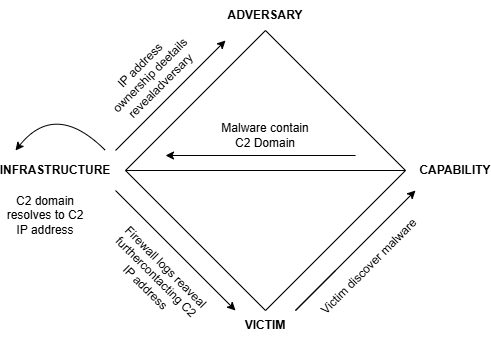

The diagram above was exported from draw.io. Its source (the exported page's mxGraphModel, read from the mxfile embedded in the PNG):
<mxGraphModel dx="1034" dy="636" grid="1" gridSize="10" guides="1" tooltips="1" connect="1" arrows="1" fold="1" page="1" pageScale="1" pageWidth="850" pageHeight="1100" math="0" shadow="0">
  <root>
    <mxCell id="0" />
    <mxCell id="1" parent="0" />
    <mxCell id="LRDxvMuWpdGzZmygmxXQ-1" value="" style="rhombus;whiteSpace=wrap;html=1;" vertex="1" parent="1">
      <mxGeometry x="260" y="120" width="280" height="280" as="geometry" />
    </mxCell>
    <mxCell id="LRDxvMuWpdGzZmygmxXQ-2" value="&lt;b&gt;ADVERSARY&lt;/b&gt;" style="text;html=1;whiteSpace=wrap;strokeColor=none;fillColor=none;align=center;verticalAlign=middle;rounded=0;" vertex="1" parent="1">
      <mxGeometry x="370" y="90" width="60" height="30" as="geometry" />
    </mxCell>
    <mxCell id="LRDxvMuWpdGzZmygmxXQ-3" value="&lt;b&gt;CAPABILITY&lt;/b&gt;" style="text;html=1;whiteSpace=wrap;strokeColor=none;fillColor=none;align=center;verticalAlign=middle;rounded=0;" vertex="1" parent="1">
      <mxGeometry x="560" y="245" width="60" height="30" as="geometry" />
    </mxCell>
    <mxCell id="LRDxvMuWpdGzZmygmxXQ-4" value="&lt;b&gt;VICTIM&lt;/b&gt;" style="text;html=1;whiteSpace=wrap;strokeColor=none;fillColor=none;align=center;verticalAlign=middle;rounded=0;" vertex="1" parent="1">
      <mxGeometry x="370" y="400" width="60" height="30" as="geometry" />
    </mxCell>
    <mxCell id="LRDxvMuWpdGzZmygmxXQ-5" value="&lt;b&gt;INFRASTRUCTURE&lt;/b&gt;" style="text;html=1;whiteSpace=wrap;strokeColor=none;fillColor=none;align=center;verticalAlign=middle;rounded=0;" vertex="1" parent="1">
      <mxGeometry x="160" y="245" width="60" height="30" as="geometry" />
    </mxCell>
    <mxCell id="LRDxvMuWpdGzZmygmxXQ-6" value="" style="endArrow=classic;html=1;rounded=0;" edge="1" parent="1">
      <mxGeometry width="50" height="50" relative="1" as="geometry">
        <mxPoint x="470" y="360" as="sourcePoint" />
        <mxPoint x="550" y="280" as="targetPoint" />
        <Array as="points">
          <mxPoint x="430" y="400" />
        </Array>
      </mxGeometry>
    </mxCell>
    <mxCell id="LRDxvMuWpdGzZmygmxXQ-7" value="Victim discover malware&amp;nbsp;" style="text;html=1;whiteSpace=wrap;strokeColor=none;fillColor=none;align=center;verticalAlign=middle;rounded=0;rotation=-45;" vertex="1" parent="1">
      <mxGeometry x="430" y="340" width="150" height="30" as="geometry" />
    </mxCell>
    <mxCell id="LRDxvMuWpdGzZmygmxXQ-8" value="" style="endArrow=none;html=1;rounded=0;exitX=0;exitY=0.5;exitDx=0;exitDy=0;entryX=1;entryY=0.5;entryDx=0;entryDy=0;" edge="1" parent="1" source="LRDxvMuWpdGzZmygmxXQ-1" target="LRDxvMuWpdGzZmygmxXQ-1">
      <mxGeometry width="50" height="50" relative="1" as="geometry">
        <mxPoint x="400" y="380" as="sourcePoint" />
        <mxPoint x="450" y="330" as="targetPoint" />
      </mxGeometry>
    </mxCell>
    <mxCell id="LRDxvMuWpdGzZmygmxXQ-9" value="" style="endArrow=classic;html=1;rounded=0;exitX=0.643;exitY=0.429;exitDx=0;exitDy=0;exitPerimeter=0;" edge="1" parent="1">
      <mxGeometry width="50" height="50" relative="1" as="geometry">
        <mxPoint x="490.08" y="245.00000000000003" as="sourcePoint" />
        <mxPoint x="300" y="245" as="targetPoint" />
      </mxGeometry>
    </mxCell>
    <mxCell id="LRDxvMuWpdGzZmygmxXQ-10" value="Malware contain C2 Domain" style="text;html=1;whiteSpace=wrap;strokeColor=none;fillColor=none;align=center;verticalAlign=middle;rounded=0;" vertex="1" parent="1">
      <mxGeometry x="355" y="210" width="90" height="30" as="geometry" />
    </mxCell>
    <mxCell id="LRDxvMuWpdGzZmygmxXQ-11" value="" style="endArrow=classic;html=1;rounded=0;" edge="1" parent="1">
      <mxGeometry width="50" height="50" relative="1" as="geometry">
        <mxPoint x="250" y="240" as="sourcePoint" />
        <mxPoint x="360" y="130" as="targetPoint" />
      </mxGeometry>
    </mxCell>
    <mxCell id="LRDxvMuWpdGzZmygmxXQ-12" value="" style="endArrow=classic;html=1;rounded=0;" edge="1" parent="1">
      <mxGeometry width="50" height="50" relative="1" as="geometry">
        <mxPoint x="250" y="280" as="sourcePoint" />
        <mxPoint x="370" y="400" as="targetPoint" />
      </mxGeometry>
    </mxCell>
    <mxCell id="LRDxvMuWpdGzZmygmxXQ-14" value="Firewall logs reaveal furthercontacting C2 IP address" style="text;html=1;whiteSpace=wrap;strokeColor=none;fillColor=none;align=center;verticalAlign=middle;rounded=0;rotation=45;" vertex="1" parent="1">
      <mxGeometry x="230" y="351.6" width="121.86" height="30" as="geometry" />
    </mxCell>
    <mxCell id="LRDxvMuWpdGzZmygmxXQ-16" value="C2 domain resolves to C2 IP address" style="text;html=1;whiteSpace=wrap;strokeColor=none;fillColor=none;align=center;verticalAlign=middle;rounded=0;" vertex="1" parent="1">
      <mxGeometry x="140" y="290" width="80" height="30" as="geometry" />
    </mxCell>
    <mxCell id="LRDxvMuWpdGzZmygmxXQ-17" style="edgeStyle=orthogonalEdgeStyle;rounded=0;orthogonalLoop=1;jettySize=auto;html=1;exitX=0.5;exitY=1;exitDx=0;exitDy=0;" edge="1" parent="1" source="LRDxvMuWpdGzZmygmxXQ-16" target="LRDxvMuWpdGzZmygmxXQ-16">
      <mxGeometry relative="1" as="geometry" />
    </mxCell>
    <mxCell id="LRDxvMuWpdGzZmygmxXQ-20" value="" style="curved=1;endArrow=classic;html=1;rounded=0;" edge="1" parent="1">
      <mxGeometry width="50" height="50" relative="1" as="geometry">
        <mxPoint x="240" y="240" as="sourcePoint" />
        <mxPoint x="150" y="240" as="targetPoint" />
        <Array as="points">
          <mxPoint x="240" y="240" />
          <mxPoint x="190" y="190" />
        </Array>
      </mxGeometry>
    </mxCell>
    <mxCell id="LRDxvMuWpdGzZmygmxXQ-21" value="IP address ownership deetails revealadversary" style="text;html=1;whiteSpace=wrap;strokeColor=none;fillColor=none;align=center;verticalAlign=middle;rounded=0;rotation=-45;" vertex="1" parent="1">
      <mxGeometry x="230" y="150" width="110" height="30" as="geometry" />
    </mxCell>
  </root>
</mxGraphModel>